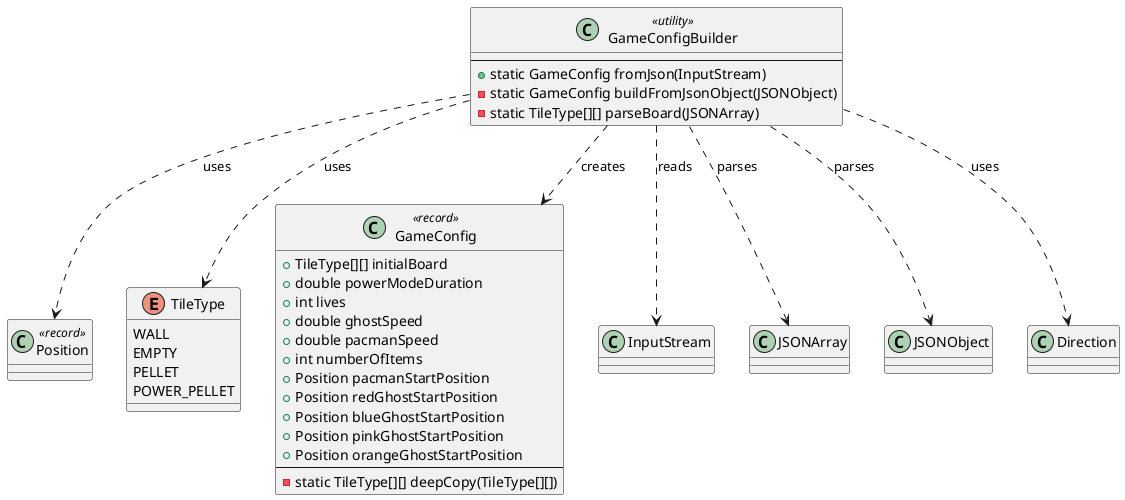

The diagram above was rendered by PlantUML. Its source (embedded in the PNG):
@startuml

class Position <<record>>
enum TileType {
    WALL
    EMPTY
    PELLET
    POWER_PELLET
}
class GameConfig <<record>> {
    + TileType[][] initialBoard
    + double powerModeDuration
    + int lives
    + double ghostSpeed
    + double pacmanSpeed
    + int numberOfItems
    + Position pacmanStartPosition
    + Position redGhostStartPosition
    + Position blueGhostStartPosition
    + Position pinkGhostStartPosition
    + Position orangeGhostStartPosition
    --
    - static TileType[][] deepCopy(TileType[][])
}

class GameConfigBuilder <<utility>> {
    --
    + static GameConfig fromJson(InputStream)
    - static GameConfig buildFromJsonObject(JSONObject)
    - static TileType[][] parseBoard(JSONArray)
}

class InputStream
class JSONArray
class JSONObject

GameConfigBuilder ..> GameConfig : creates
GameConfigBuilder ..> InputStream : reads
GameConfigBuilder ..> Position : uses
GameConfigBuilder ..> Direction : uses
GameConfigBuilder ..> TileType : uses
GameConfigBuilder ..> JSONObject : parses
GameConfigBuilder ..> JSONArray : parses

@enduml